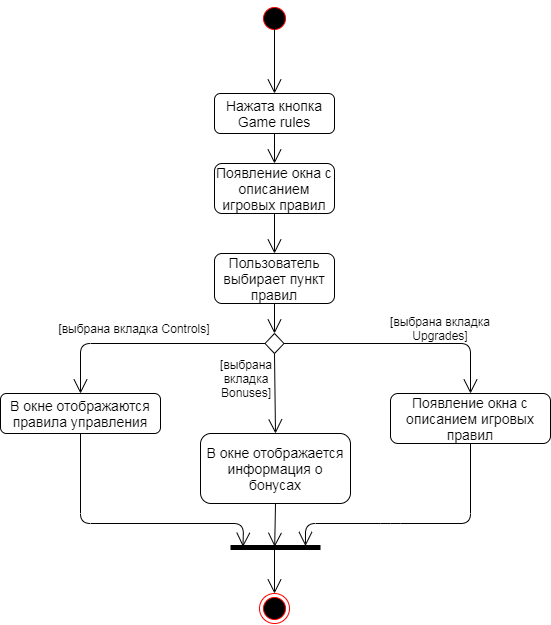

The diagram above was exported from draw.io. Its source (the exported page's mxGraphModel, read from the mxfile embedded in the PNG):
<mxGraphModel dx="1185" dy="588" grid="1" gridSize="10" guides="1" tooltips="1" connect="1" arrows="1" fold="1" page="1" pageScale="1" pageWidth="827" pageHeight="1169" math="0" shadow="0">
  <root>
    <mxCell id="0" />
    <mxCell id="1" parent="0" />
    <mxCell id="lSZuC6hGPaMSTwx1wZfz-41" value="" style="ellipse;html=1;shape=endState;fillColor=#000000;strokeColor=#ff0000;fontSize=14;" vertex="1" parent="1">
      <mxGeometry x="399" y="620" width="30" height="30" as="geometry" />
    </mxCell>
    <mxCell id="lSZuC6hGPaMSTwx1wZfz-42" value="" style="ellipse;html=1;shape=startState;fillColor=#000000;strokeColor=#ff0000;fontSize=14;" vertex="1" parent="1">
      <mxGeometry x="399" y="30" width="30" height="30" as="geometry" />
    </mxCell>
    <mxCell id="lSZuC6hGPaMSTwx1wZfz-44" value="Нажата кнопка Game rules" style="rounded=1;whiteSpace=wrap;html=1;fontSize=14;" vertex="1" parent="1">
      <mxGeometry x="354" y="120" width="120" height="40" as="geometry" />
    </mxCell>
    <mxCell id="lSZuC6hGPaMSTwx1wZfz-45" value="" style="endArrow=open;endFill=1;endSize=12;html=1;fontSize=14;entryX=0.5;entryY=0;entryDx=0;entryDy=0;exitX=0.5;exitY=1;exitDx=0;exitDy=0;" edge="1" parent="1" source="lSZuC6hGPaMSTwx1wZfz-44" target="lSZuC6hGPaMSTwx1wZfz-46">
      <mxGeometry width="160" relative="1" as="geometry">
        <mxPoint x="150" y="300" as="sourcePoint" />
        <mxPoint x="310" y="300" as="targetPoint" />
      </mxGeometry>
    </mxCell>
    <mxCell id="lSZuC6hGPaMSTwx1wZfz-46" value="Появление окна с описанием игровых правил" style="rounded=1;whiteSpace=wrap;html=1;fontSize=14;" vertex="1" parent="1">
      <mxGeometry x="354" y="190" width="120" height="50" as="geometry" />
    </mxCell>
    <mxCell id="lSZuC6hGPaMSTwx1wZfz-47" value="В окне отображаются правила управления" style="rounded=1;whiteSpace=wrap;html=1;fontSize=14;" vertex="1" parent="1">
      <mxGeometry x="140" y="420" width="160" height="40" as="geometry" />
    </mxCell>
    <mxCell id="lSZuC6hGPaMSTwx1wZfz-48" value="В окне отображается информация о бонусах" style="rounded=1;whiteSpace=wrap;html=1;fontSize=14;" vertex="1" parent="1">
      <mxGeometry x="340" y="460" width="150" height="70" as="geometry" />
    </mxCell>
    <mxCell id="lSZuC6hGPaMSTwx1wZfz-49" value="Появление окна с описанием игровых правил" style="rounded=1;whiteSpace=wrap;html=1;fontSize=14;" vertex="1" parent="1">
      <mxGeometry x="530" y="420" width="160" height="50" as="geometry" />
    </mxCell>
    <mxCell id="lSZuC6hGPaMSTwx1wZfz-50" value="" style="rhombus;whiteSpace=wrap;html=1;fontSize=14;" vertex="1" parent="1">
      <mxGeometry x="404.5" y="360" width="19" height="20" as="geometry" />
    </mxCell>
    <mxCell id="lSZuC6hGPaMSTwx1wZfz-52" value="" style="endArrow=open;endFill=1;endSize=12;html=1;fontSize=14;entryX=0.5;entryY=0;entryDx=0;entryDy=0;exitX=0;exitY=0.5;exitDx=0;exitDy=0;" edge="1" parent="1" source="lSZuC6hGPaMSTwx1wZfz-50" target="lSZuC6hGPaMSTwx1wZfz-47">
      <mxGeometry width="160" relative="1" as="geometry">
        <mxPoint x="330" y="380" as="sourcePoint" />
        <mxPoint x="490" y="380" as="targetPoint" />
        <Array as="points">
          <mxPoint x="220" y="370" />
        </Array>
      </mxGeometry>
    </mxCell>
    <mxCell id="lSZuC6hGPaMSTwx1wZfz-53" value="" style="endArrow=open;endFill=1;endSize=12;html=1;fontSize=14;entryX=0.5;entryY=0;entryDx=0;entryDy=0;exitX=0.5;exitY=1;exitDx=0;exitDy=0;" edge="1" parent="1" source="lSZuC6hGPaMSTwx1wZfz-50" target="lSZuC6hGPaMSTwx1wZfz-48">
      <mxGeometry width="160" relative="1" as="geometry">
        <mxPoint x="330" y="380" as="sourcePoint" />
        <mxPoint x="490" y="380" as="targetPoint" />
      </mxGeometry>
    </mxCell>
    <mxCell id="lSZuC6hGPaMSTwx1wZfz-54" value="" style="endArrow=open;endFill=1;endSize=12;html=1;fontSize=14;entryX=0.5;entryY=0;entryDx=0;entryDy=0;exitX=1;exitY=0.5;exitDx=0;exitDy=0;" edge="1" parent="1" source="lSZuC6hGPaMSTwx1wZfz-50" target="lSZuC6hGPaMSTwx1wZfz-49">
      <mxGeometry width="160" relative="1" as="geometry">
        <mxPoint x="330" y="380" as="sourcePoint" />
        <mxPoint x="490" y="380" as="targetPoint" />
        <Array as="points">
          <mxPoint x="610" y="370" />
        </Array>
      </mxGeometry>
    </mxCell>
    <mxCell id="lSZuC6hGPaMSTwx1wZfz-55" value="" style="endArrow=open;endFill=1;endSize=12;html=1;fontSize=14;entryX=0.5;entryY=0;entryDx=0;entryDy=0;" edge="1" parent="1" target="lSZuC6hGPaMSTwx1wZfz-44">
      <mxGeometry width="160" relative="1" as="geometry">
        <mxPoint x="414" y="40" as="sourcePoint" />
        <mxPoint x="490" y="180" as="targetPoint" />
      </mxGeometry>
    </mxCell>
    <mxCell id="lSZuC6hGPaMSTwx1wZfz-56" value="" style="endArrow=open;endFill=1;endSize=12;html=1;fontSize=14;exitX=0.5;exitY=1;exitDx=0;exitDy=0;entryX=0.5;entryY=0;entryDx=0;entryDy=0;" edge="1" parent="1" source="lSZuC6hGPaMSTwx1wZfz-46" target="lSZuC6hGPaMSTwx1wZfz-59">
      <mxGeometry width="160" relative="1" as="geometry">
        <mxPoint x="330" y="230" as="sourcePoint" />
        <mxPoint x="340" y="270" as="targetPoint" />
      </mxGeometry>
    </mxCell>
    <mxCell id="lSZuC6hGPaMSTwx1wZfz-58" value="[выбрана вкладка Controls]" style="text;html=1;strokeColor=none;fillColor=none;align=center;verticalAlign=middle;whiteSpace=wrap;rounded=0;" vertex="1" parent="1">
      <mxGeometry x="194" y="340" width="160" height="30" as="geometry" />
    </mxCell>
    <mxCell id="lSZuC6hGPaMSTwx1wZfz-59" value="Пользователь выбирает пункт правил" style="rounded=1;whiteSpace=wrap;html=1;fontSize=14;" vertex="1" parent="1">
      <mxGeometry x="354" y="280" width="120" height="50" as="geometry" />
    </mxCell>
    <mxCell id="lSZuC6hGPaMSTwx1wZfz-60" value="" style="endArrow=open;endFill=1;endSize=12;html=1;fontSize=14;entryX=0.5;entryY=0;entryDx=0;entryDy=0;exitX=0.5;exitY=1;exitDx=0;exitDy=0;" edge="1" parent="1" source="lSZuC6hGPaMSTwx1wZfz-59" target="lSZuC6hGPaMSTwx1wZfz-50">
      <mxGeometry width="160" relative="1" as="geometry">
        <mxPoint x="600" y="240" as="sourcePoint" />
        <mxPoint x="600" y="270" as="targetPoint" />
      </mxGeometry>
    </mxCell>
    <mxCell id="lSZuC6hGPaMSTwx1wZfz-61" value="[выбрана вкладка Upgrades]" style="text;html=1;strokeColor=none;fillColor=none;align=center;verticalAlign=middle;whiteSpace=wrap;rounded=0;" vertex="1" parent="1">
      <mxGeometry x="500" y="340" width="160" height="30" as="geometry" />
    </mxCell>
    <mxCell id="lSZuC6hGPaMSTwx1wZfz-62" value="[выбрана вкладка Bonuses]" style="text;html=1;strokeColor=none;fillColor=none;align=center;verticalAlign=middle;whiteSpace=wrap;rounded=0;" vertex="1" parent="1">
      <mxGeometry x="343" y="390" width="86" height="30" as="geometry" />
    </mxCell>
    <mxCell id="lSZuC6hGPaMSTwx1wZfz-64" value="" style="line;strokeWidth=5;fillColor=none;align=left;verticalAlign=middle;spacingTop=-1;spacingLeft=3;spacingRight=3;rotatable=0;labelPosition=right;points=[];portConstraint=eastwest;fontSize=14;" vertex="1" parent="1">
      <mxGeometry x="370" y="570" width="90" height="8" as="geometry" />
    </mxCell>
    <mxCell id="lSZuC6hGPaMSTwx1wZfz-65" value="" style="endArrow=open;endFill=1;endSize=12;html=1;fontSize=14;exitX=0.5;exitY=1;exitDx=0;exitDy=0;entryX=0.139;entryY=0.417;entryDx=0;entryDy=0;entryPerimeter=0;" edge="1" parent="1" source="lSZuC6hGPaMSTwx1wZfz-47" target="lSZuC6hGPaMSTwx1wZfz-64">
      <mxGeometry width="160" relative="1" as="geometry">
        <mxPoint x="290" y="640" as="sourcePoint" />
        <mxPoint x="180" y="540" as="targetPoint" />
        <Array as="points">
          <mxPoint x="220" y="550" />
          <mxPoint x="383" y="550" />
        </Array>
      </mxGeometry>
    </mxCell>
    <mxCell id="lSZuC6hGPaMSTwx1wZfz-66" value="" style="endArrow=open;endFill=1;endSize=12;html=1;fontSize=14;entryX=0.833;entryY=0.313;entryDx=0;entryDy=0;entryPerimeter=0;exitX=0.5;exitY=1;exitDx=0;exitDy=0;" edge="1" parent="1" source="lSZuC6hGPaMSTwx1wZfz-49" target="lSZuC6hGPaMSTwx1wZfz-64">
      <mxGeometry width="160" relative="1" as="geometry">
        <mxPoint x="290" y="640" as="sourcePoint" />
        <mxPoint x="450" y="640" as="targetPoint" />
        <Array as="points">
          <mxPoint x="610" y="550" />
          <mxPoint x="530" y="550" />
          <mxPoint x="445" y="550" />
        </Array>
      </mxGeometry>
    </mxCell>
    <mxCell id="lSZuC6hGPaMSTwx1wZfz-67" value="" style="endArrow=open;endFill=1;endSize=12;html=1;fontSize=14;entryX=0.491;entryY=0.417;entryDx=0;entryDy=0;entryPerimeter=0;exitX=0.5;exitY=1;exitDx=0;exitDy=0;" edge="1" parent="1" source="lSZuC6hGPaMSTwx1wZfz-48" target="lSZuC6hGPaMSTwx1wZfz-64">
      <mxGeometry width="160" relative="1" as="geometry">
        <mxPoint x="290" y="640" as="sourcePoint" />
        <mxPoint x="450" y="640" as="targetPoint" />
      </mxGeometry>
    </mxCell>
    <mxCell id="lSZuC6hGPaMSTwx1wZfz-68" value="" style="endArrow=open;endFill=1;endSize=12;html=1;fontSize=14;entryX=0.5;entryY=0;entryDx=0;entryDy=0;" edge="1" parent="1" target="lSZuC6hGPaMSTwx1wZfz-41">
      <mxGeometry width="160" relative="1" as="geometry">
        <mxPoint x="414" y="574" as="sourcePoint" />
        <mxPoint x="450" y="720" as="targetPoint" />
      </mxGeometry>
    </mxCell>
  </root>
</mxGraphModel>